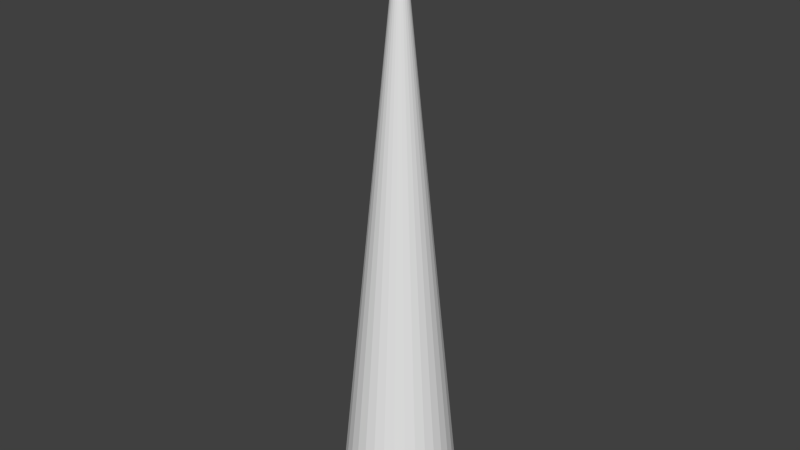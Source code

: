 # Source: cone.blend  (saved by Blender 2.73.0; exported with 4.5.12 LTS)
import bpy
from mathutils import Matrix  # noqa: F401  (used for matrix-valued properties, if any)

bpy.ops.wm.read_factory_settings(use_empty=True)
scene = bpy.context.scene
scene.name = 'Scene'

# ---- collections
col_collection_1 = bpy.data.collections.new('Collection 1'); scene.collection.children.link(col_collection_1)

# ---- world
world_world = bpy.data.worlds.new('World'); scene.world = world_world
world_world.color = (0.05088, 0.05088, 0.05088)
world_world.use_sun_shadow = False
world_world.sun_shadow_jitter_overblur = 0.0
world_world.cycles.sampling_method = 'MANUAL'
world_world.cycles.sample_map_resolution = 256

# ---- meshes
me_cone = bpy.data.meshes.new('Cone')
me_cone.from_pydata([(0.0, 1.0, -1.245), (0.1951, 0.9808, -1.245), (0.3827, 0.9239, -1.245), (0.5556, 0.8315, -1.245), (0.7071, 0.7071, -1.245), (0.8315, 0.5556, -1.245), (0.9239, 0.3827, -1.245), (0.9808, 0.1951, -1.245), (1.0, 7.55e-08, -1.245), (0.0, 0.0, 8.845), (0.9808, -0.1951, -1.245), (0.9239, -0.3827, -1.245), (0.8315, -0.5556, -1.245), (0.7071, -0.7071, -1.245), (0.5556, -0.8315, -1.245), (0.3827, -0.9239, -1.245), (0.1951, -0.9808, -1.245), (-3.258e-07, -1.0, -1.245), (-0.1951, -0.9808, -1.245), (-0.3827, -0.9239, -1.245), (-0.5556, -0.8315, -1.245), (-0.7071, -0.7071, -1.245), (-0.8315, -0.5556, -1.245), (-0.9239, -0.3827, -1.245), (-0.9808, -0.1951, -1.245), (-1.0, 9.656e-07, -1.245), (-0.9808, 0.1951, -1.245), (-0.9239, 0.3827, -1.245), (-0.8315, 0.5556, -1.245), (-0.7071, 0.7071, -1.245), (-0.5556, 0.8315, -1.245), (-0.3827, 0.9239, -1.245), (-0.1951, 0.9808, -1.245)], [], [(31, 9, 32), (0, 9, 1), (30, 9, 31), (29, 9, 30), (28, 9, 29), (27, 9, 28), (26, 9, 27), (25, 9, 26), (24, 9, 25), (23, 9, 24), (22, 9, 23), (21, 9, 22), (20, 9, 21), (19, 9, 20), (18, 9, 19), (17, 9, 18), (16, 9, 17), (15, 9, 16), (14, 9, 15), (13, 9, 14), (12, 9, 13), (11, 9, 12), (10, 9, 11), (8, 9, 10), (7, 9, 8), (6, 9, 7), (5, 9, 6), (4, 9, 5), (3, 9, 4), (2, 9, 3), (32, 9, 0), (1, 9, 2), (0, 1, 2, 3, 4, 5, 6, 7, 8, 10, 11, 12, 13, 14, 15, 16, 17, 18, 19, 20, 21, 22, 23, 24, 25, 26, 27, 28, 29, 30, 31, 32)])
me_cone.use_remesh_preserve_volume = False
me_cone.use_remesh_preserve_attributes = False
me_cone.use_mirror_vertex_groups = False
me_cone.update()

# ---- objects
ob_cone = bpy.data.objects.new('Cone', me_cone)

# ---- transforms, parenting, visibility, modifiers, constraints
ob_cone.location = (0.0, 0.0, 0.0)
ob_cone.lineart.crease_threshold = 0.0

# ---- collection membership
col_collection_1.objects.link(ob_cone)

# ---- scene / render settings (as saved in the file)
scene.frame_start = 1; scene.frame_end = 250; scene.frame_set(1)
scene.render.engine = 'BLENDER_EEVEE_NEXT'
scene.render.resolution_percentage = 50
scene.render.dither_intensity = 0.0
scene.cycles.use_denoising = False
scene.cycles.samples = 10
scene.cycles.sampling_pattern = 'TABULATED_SOBOL'
scene.cycles.light_sampling_threshold = 0.0
scene.cycles.use_adaptive_sampling = False
scene.cycles.use_light_tree = False
scene.cycles.blur_glossy = 0.0
scene.cycles.pixel_filter_type = 'GAUSSIAN'
scene.cycles.sample_clamp_indirect = 0.0
scene.view_settings.view_transform = 'Standard'
bpy.context.view_layer.update()

# ---- added for rendering (the .blend has no active camera and no usable light): camera, sun
cam_auto = bpy.data.cameras.new('AutoCamera')
cam_auto.lens = 50.0
cam_auto.sensor_width = 36.0
cam_auto.clip_end = 1000.0
ob_auto_camera = bpy.data.objects.new('AutoCamera', cam_auto)
scene.collection.objects.link(ob_auto_camera)
ob_auto_camera.location = (9.69562, -11.6347, 11.5565)
ob_auto_camera.rotation_euler = (1.09748, -7.21219e-08, 0.694738)
scene.camera = ob_auto_camera
light_auto_sun = bpy.data.lights.new('AutoSun', 'SUN')
light_auto_sun.energy = 3.0
light_auto_sun.angle = 0.0523599
ob_auto_sun = bpy.data.objects.new('AutoSun', light_auto_sun)
scene.collection.objects.link(ob_auto_sun)
ob_auto_sun.rotation_euler = (0.872665, 0.174533, 0.523599)
bpy.context.view_layer.update()
